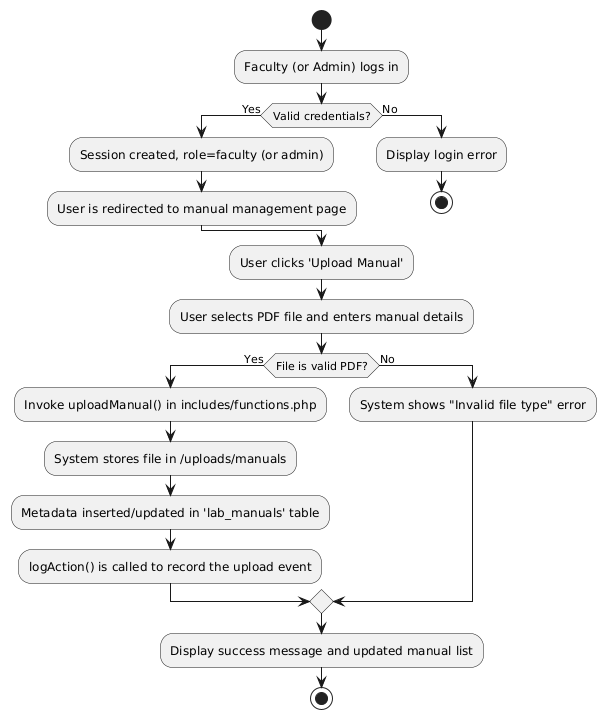

The diagram above was rendered by PlantUML. Its source (embedded in the PNG):
@startuml
start

:Faculty (or Admin) logs in;
if (Valid credentials?) then (Yes)
  :Session created, role=faculty (or admin);
  :User is redirected to manual management page;
else (No)
  :Display login error;
  stop
endif

:User clicks 'Upload Manual';
:User selects PDF file and enters manual details;

if (File is valid PDF?) then (Yes)
  :Invoke uploadManual() in includes/functions.php;
  :System stores file in /uploads/manuals;
  :Metadata inserted/updated in 'lab_manuals' table;
  :logAction() is called to record the upload event;
else (No)
  :System shows "Invalid file type" error;
endif

:Display success message and updated manual list;

stop
@enduml